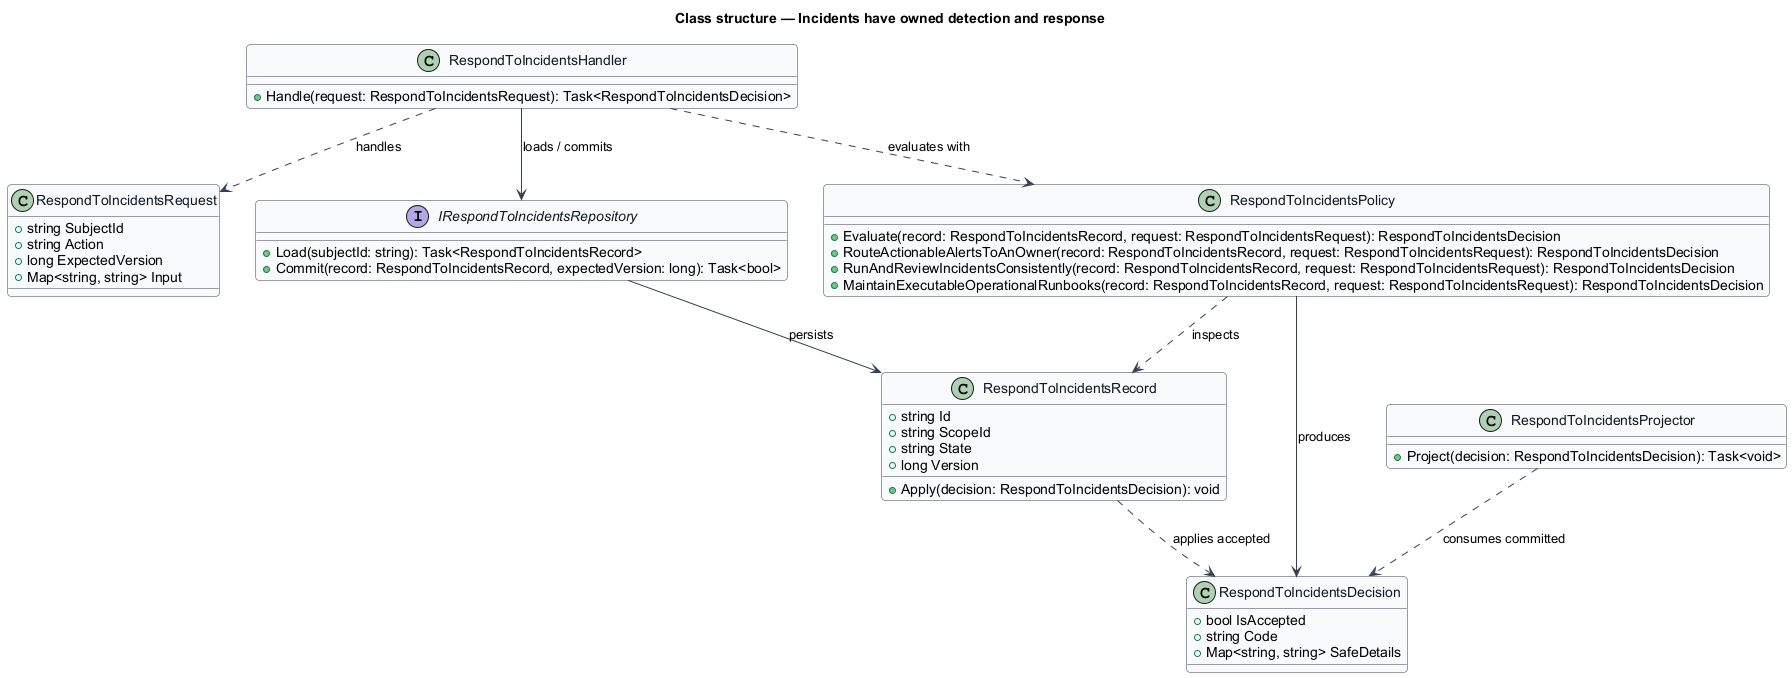

The diagram above was rendered by PlantUML. Its source (embedded in the PNG):
@startuml
skinparam backgroundColor #FFFFFF
skinparam shadowing false
skinparam roundcorner 8
skinparam defaultFontName Arial
skinparam ArrowColor #344054
skinparam class {
  BorderColor #344054
  FontColor #101828
  BackgroundColor #F9FAFB
}
title Class structure — Incidents have owned detection and response

class RespondToIncidentsRequest {
  +string SubjectId
  +string Action
  +long ExpectedVersion
  +Map<string, string> Input
}

class RespondToIncidentsDecision {
  +bool IsAccepted
  +string Code
  +Map<string, string> SafeDetails
}

class RespondToIncidentsRecord {
  +string Id
  +string ScopeId
  +string State
  +long Version
  +Apply(decision: RespondToIncidentsDecision): void
}

interface IRespondToIncidentsRepository {
  +Load(subjectId: string): Task<RespondToIncidentsRecord>
  +Commit(record: RespondToIncidentsRecord, expectedVersion: long): Task<bool>
}

class RespondToIncidentsPolicy {
  +Evaluate(record: RespondToIncidentsRecord, request: RespondToIncidentsRequest): RespondToIncidentsDecision
  +RouteActionableAlertsToAnOwner(record: RespondToIncidentsRecord, request: RespondToIncidentsRequest): RespondToIncidentsDecision
  +RunAndReviewIncidentsConsistently(record: RespondToIncidentsRecord, request: RespondToIncidentsRequest): RespondToIncidentsDecision
  +MaintainExecutableOperationalRunbooks(record: RespondToIncidentsRecord, request: RespondToIncidentsRequest): RespondToIncidentsDecision
}

class RespondToIncidentsHandler {
  +Handle(request: RespondToIncidentsRequest): Task<RespondToIncidentsDecision>
}

class RespondToIncidentsProjector {
  +Project(decision: RespondToIncidentsDecision): Task<void>
}

RespondToIncidentsHandler ..> RespondToIncidentsRequest : handles
RespondToIncidentsHandler ..> RespondToIncidentsPolicy : evaluates with
RespondToIncidentsHandler --> IRespondToIncidentsRepository : loads / commits
IRespondToIncidentsRepository --> RespondToIncidentsRecord : persists
RespondToIncidentsPolicy ..> RespondToIncidentsRecord : inspects
RespondToIncidentsPolicy --> RespondToIncidentsDecision : produces
RespondToIncidentsRecord ..> RespondToIncidentsDecision : applies accepted
RespondToIncidentsProjector ..> RespondToIncidentsDecision : consumes committed
@enduml